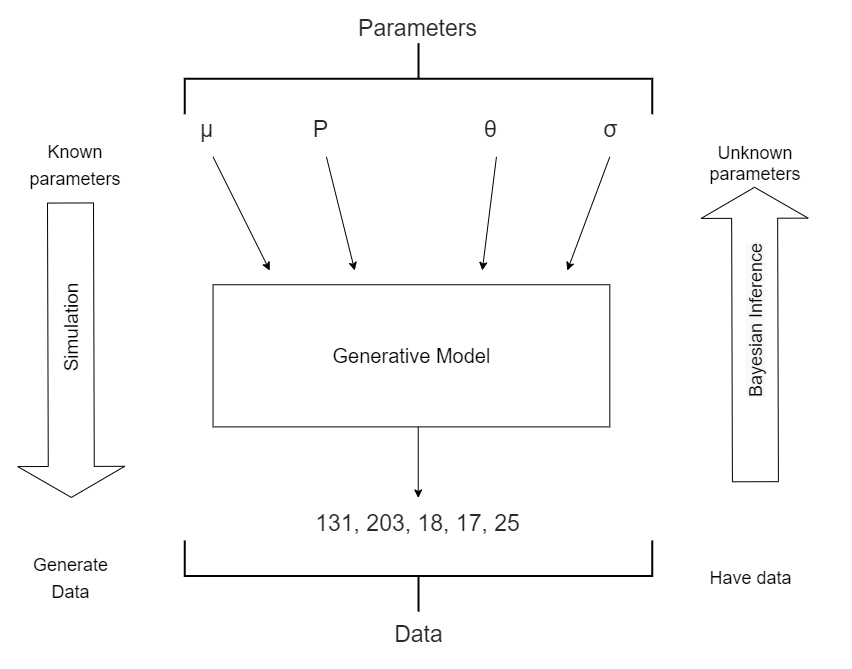

The diagram above was exported from draw.io. Its source (the exported page's mxGraphModel, read from the mxfile embedded in the PNG):
<mxGraphModel dx="2272" dy="1862" grid="0" gridSize="10" guides="1" tooltips="1" connect="1" arrows="1" fold="1" page="1" pageScale="1" pageWidth="850" pageHeight="1100" math="0" shadow="0">
  <root>
    <mxCell id="0" />
    <mxCell id="1" parent="0" />
    <mxCell id="2" value="" style="group" vertex="1" connectable="0" parent="1">
      <mxGeometry x="-3" y="-3" width="850.21" height="668" as="geometry" />
    </mxCell>
    <mxCell id="3" value="Generative Model" style="rounded=0;whiteSpace=wrap;html=1;fontSize=20;" vertex="1" parent="2">
      <mxGeometry x="212.5525" y="284.25531914893617" width="396.7646666666667" height="142.12765957446808" as="geometry" />
    </mxCell>
    <mxCell id="4" value="" style="shape=flexArrow;endArrow=classic;html=1;endWidth=60;endSize=10;width=46;" edge="1" parent="2">
      <mxGeometry width="50" height="50" relative="1" as="geometry">
        <mxPoint x="70" y="202" as="sourcePoint" />
        <mxPoint x="70.85083333333334" y="497.4468085106382" as="targetPoint" />
      </mxGeometry>
    </mxCell>
    <mxCell id="5" value="Simulation" style="edgeLabel;html=1;align=center;verticalAlign=middle;resizable=0;points=[];rotation=270;fontSize=19;" vertex="1" connectable="0" parent="4">
      <mxGeometry x="0.1833" y="4" relative="1" as="geometry">
        <mxPoint x="-4" y="-48.980000000000004" as="offset" />
      </mxGeometry>
    </mxCell>
    <mxCell id="6" value="" style="endArrow=classic;html=1;fontSize=18;" edge="1" parent="2">
      <mxGeometry width="50" height="50" relative="1" as="geometry">
        <mxPoint x="212.5525" y="156.3404255319149" as="sourcePoint" />
        <mxPoint x="269.2331666666667" y="270.04255319148933" as="targetPoint" />
      </mxGeometry>
    </mxCell>
    <mxCell id="7" value="" style="endArrow=classic;html=1;fontSize=18;" edge="1" parent="2">
      <mxGeometry width="50" height="50" relative="1" as="geometry">
        <mxPoint x="325.91383333333334" y="156.3404255319149" as="sourcePoint" />
        <mxPoint x="354.2541666666667" y="270.04255319148933" as="targetPoint" />
      </mxGeometry>
    </mxCell>
    <mxCell id="8" value="" style="endArrow=classic;html=1;fontSize=18;" edge="1" parent="2">
      <mxGeometry width="50" height="50" relative="1" as="geometry">
        <mxPoint x="495.9558333333334" y="156.3404255319149" as="sourcePoint" />
        <mxPoint x="481.7856666666667" y="270.04255319148933" as="targetPoint" />
      </mxGeometry>
    </mxCell>
    <mxCell id="9" value="" style="endArrow=classic;html=1;fontSize=18;" edge="1" parent="2">
      <mxGeometry width="50" height="50" relative="1" as="geometry">
        <mxPoint x="609.3171666666667" y="156.3404255319149" as="sourcePoint" />
        <mxPoint x="566.8066666666667" y="270.04255319148933" as="targetPoint" />
      </mxGeometry>
    </mxCell>
    <mxCell id="10" value="&lt;span style=&quot;color: rgb(40, 40, 40); font-family: &amp;quot;noto sans&amp;quot;, helvetica, arial, sans-serif; font-size: 23px; text-align: left; background-color: rgb(255, 255, 255);&quot;&gt;μ&lt;/span&gt;" style="text;html=1;align=center;verticalAlign=middle;resizable=0;points=[];autosize=1;fontSize=23;" vertex="1" parent="2">
      <mxGeometry x="191.29725000000002" y="113.70212765957444" width="30" height="30" as="geometry" />
    </mxCell>
    <mxCell id="11" value="&lt;span style=&quot;color: rgb(40, 40, 40); font-family: &amp;quot;noto sans&amp;quot;, helvetica, arial, sans-serif; font-size: 23px; text-align: left; background-color: rgb(255, 255, 255);&quot;&gt;P&lt;/span&gt;" style="text;html=1;align=center;verticalAlign=middle;resizable=0;points=[];autosize=1;fontSize=23;" vertex="1" parent="2">
      <mxGeometry x="304.65858333333335" y="113.70212765957444" width="30" height="30" as="geometry" />
    </mxCell>
    <mxCell id="12" value="&lt;span style=&quot;color: rgb(40, 40, 40); font-family: &amp;quot;noto sans&amp;quot;, helvetica, arial, sans-serif; font-size: 23px; background-color: rgb(255, 255, 255);&quot;&gt;θ&lt;/span&gt;" style="text;html=1;align=center;verticalAlign=middle;resizable=0;points=[];autosize=1;fontSize=23;" vertex="1" parent="2">
      <mxGeometry x="474.7005833333334" y="113.70212765957444" width="30" height="30" as="geometry" />
    </mxCell>
    <mxCell id="13" value="&lt;span style=&quot;color: rgb(40, 40, 40); font-family: &amp;quot;noto sans&amp;quot;, helvetica, arial, sans-serif; font-size: 23px; background-color: rgb(255, 255, 255);&quot;&gt;σ&lt;/span&gt;" style="text;html=1;align=center;verticalAlign=middle;resizable=0;points=[];autosize=1;fontSize=23;" vertex="1" parent="2">
      <mxGeometry x="595.147" y="113.70212765957444" width="30" height="30" as="geometry" />
    </mxCell>
    <mxCell id="14" value="" style="strokeWidth=2;html=1;shape=mxgraph.flowchart.annotation_2;align=left;labelPosition=right;pointerEvents=1;fontSize=23;direction=south;" vertex="1" parent="2">
      <mxGeometry x="184.2121666666667" y="42.638297872340424" width="467.61550000000005" height="71.06382978723404" as="geometry" />
    </mxCell>
    <mxCell id="15" value="&lt;span style=&quot;color: rgb(40 , 40 , 40) ; font-family: &amp;#34;noto sans&amp;#34; , &amp;#34;helvetica&amp;#34; , &amp;#34;arial&amp;#34; , sans-serif ; font-size: 23px ; text-align: left ; background-color: rgb(255 , 255 , 255)&quot;&gt;Parameters&lt;/span&gt;" style="text;html=1;align=center;verticalAlign=middle;resizable=0;points=[];autosize=1;fontSize=23;" vertex="1" parent="2">
      <mxGeometry x="352.14383333333336" y="12.547567567567565" width="130" height="30" as="geometry" />
    </mxCell>
    <mxCell id="16" value="" style="strokeWidth=2;html=1;shape=mxgraph.flowchart.annotation_2;align=left;labelPosition=right;pointerEvents=1;fontSize=23;direction=north;" vertex="1" parent="2">
      <mxGeometry x="184.2121666666667" y="540.0851063829787" width="467.61550000000005" height="71.06382978723404" as="geometry" />
    </mxCell>
    <mxCell id="17" value="&lt;span style=&quot;color: rgb(40 , 40 , 40) ; font-family: &amp;#34;noto sans&amp;#34; , &amp;#34;helvetica&amp;#34; , &amp;#34;arial&amp;#34; , sans-serif ; font-size: 23px ; text-align: left ; background-color: rgb(255 , 255 , 255)&quot;&gt;Data&lt;/span&gt;" style="text;html=1;align=center;verticalAlign=middle;resizable=0;points=[];autosize=1;fontSize=23;" vertex="1" parent="2">
      <mxGeometry x="388.0194166666667" y="618.85221263817" width="60" height="30" as="geometry" />
    </mxCell>
    <mxCell id="18" value="&lt;span style=&quot;color: rgb(40 , 40 , 40) ; font-family: &amp;#34;noto sans&amp;#34; , &amp;#34;helvetica&amp;#34; , &amp;#34;arial&amp;#34; , sans-serif ; font-size: 23px ; text-align: left ; background-color: rgb(255 , 255 , 255)&quot;&gt;131, 203, 18, 17, 25&lt;/span&gt;" style="text;html=1;align=center;verticalAlign=middle;resizable=0;points=[];autosize=1;fontSize=23;" vertex="1" parent="2">
      <mxGeometry x="307.1480833333334" y="507.51717206568264" width="220" height="30" as="geometry" />
    </mxCell>
    <mxCell id="19" value="" style="endArrow=classic;html=1;fontSize=18;" edge="1" parent="2">
      <mxGeometry width="50" height="50" relative="1" as="geometry">
        <mxPoint x="417.7365133333334" y="426.3829787234042" as="sourcePoint" />
        <mxPoint x="417.7365133333334" y="497.4468085106382" as="targetPoint" />
      </mxGeometry>
    </mxCell>
    <mxCell id="20" value="&lt;span style=&quot;font-size: 18px&quot;&gt;Known&lt;br&gt;parameters&lt;br&gt;&lt;/span&gt;" style="text;html=1;strokeColor=none;fillColor=none;align=center;verticalAlign=middle;whiteSpace=wrap;rounded=0;fontSize=23;" vertex="1" parent="2">
      <mxGeometry x="10.629999999999999" y="148.9993808702319" width="127.53150000000001" height="28.42553191489361" as="geometry" />
    </mxCell>
    <mxCell id="21" value="&lt;span style=&quot;font-size: 18px&quot;&gt;Generate&lt;br&gt;Data&lt;br&gt;&lt;/span&gt;" style="text;html=1;strokeColor=none;fillColor=none;align=center;verticalAlign=middle;whiteSpace=wrap;rounded=0;fontSize=23;" vertex="1" parent="2">
      <mxGeometry x="14.170166666666669" y="561.4042553191489" width="113.36133333333335" height="28.42553191489361" as="geometry" />
    </mxCell>
    <mxCell id="22" value="&lt;div&gt;Unknown&lt;/div&gt;&lt;div&gt;parameters&lt;/div&gt;" style="text;html=1;strokeColor=none;fillColor=none;align=center;verticalAlign=middle;whiteSpace=wrap;rounded=0;fontSize=18;" vertex="1" parent="2">
      <mxGeometry x="669.5380000000001" y="148.99959427512619" width="170.04200000000003" height="28.42553191489361" as="geometry" />
    </mxCell>
    <mxCell id="23" value="&lt;span style=&quot;font-size: 18px&quot;&gt;Have data&lt;br&gt;&lt;/span&gt;" style="text;html=1;strokeColor=none;fillColor=none;align=center;verticalAlign=middle;whiteSpace=wrap;rounded=0;fontSize=23;" vertex="1" parent="2">
      <mxGeometry x="694.3381666666668" y="561.4042553191489" width="113.36133333333335" height="28.42553191489361" as="geometry" />
    </mxCell>
    <mxCell id="24" value="" style="shape=flexArrow;endArrow=classic;html=1;endWidth=60;endSize=10;width=46;" edge="1" parent="2">
      <mxGeometry width="50" height="50" relative="1" as="geometry">
        <mxPoint x="754.9108333333334" y="481.7268085106382" as="sourcePoint" />
        <mxPoint x="754.06" y="186.28" as="targetPoint" />
      </mxGeometry>
    </mxCell>
    <mxCell id="25" value="&lt;span style=&quot;font-size: 18px ; background-color: rgb(248 , 249 , 250)&quot;&gt;Bayesian Inference&lt;/span&gt;" style="edgeLabel;html=1;align=center;verticalAlign=middle;resizable=0;points=[];rotation=270;fontSize=19;" vertex="1" connectable="0" parent="24">
      <mxGeometry x="0.1833" y="4" relative="1" as="geometry">
        <mxPoint x="4.15" y="14.259999999999998" as="offset" />
      </mxGeometry>
    </mxCell>
  </root>
</mxGraphModel>